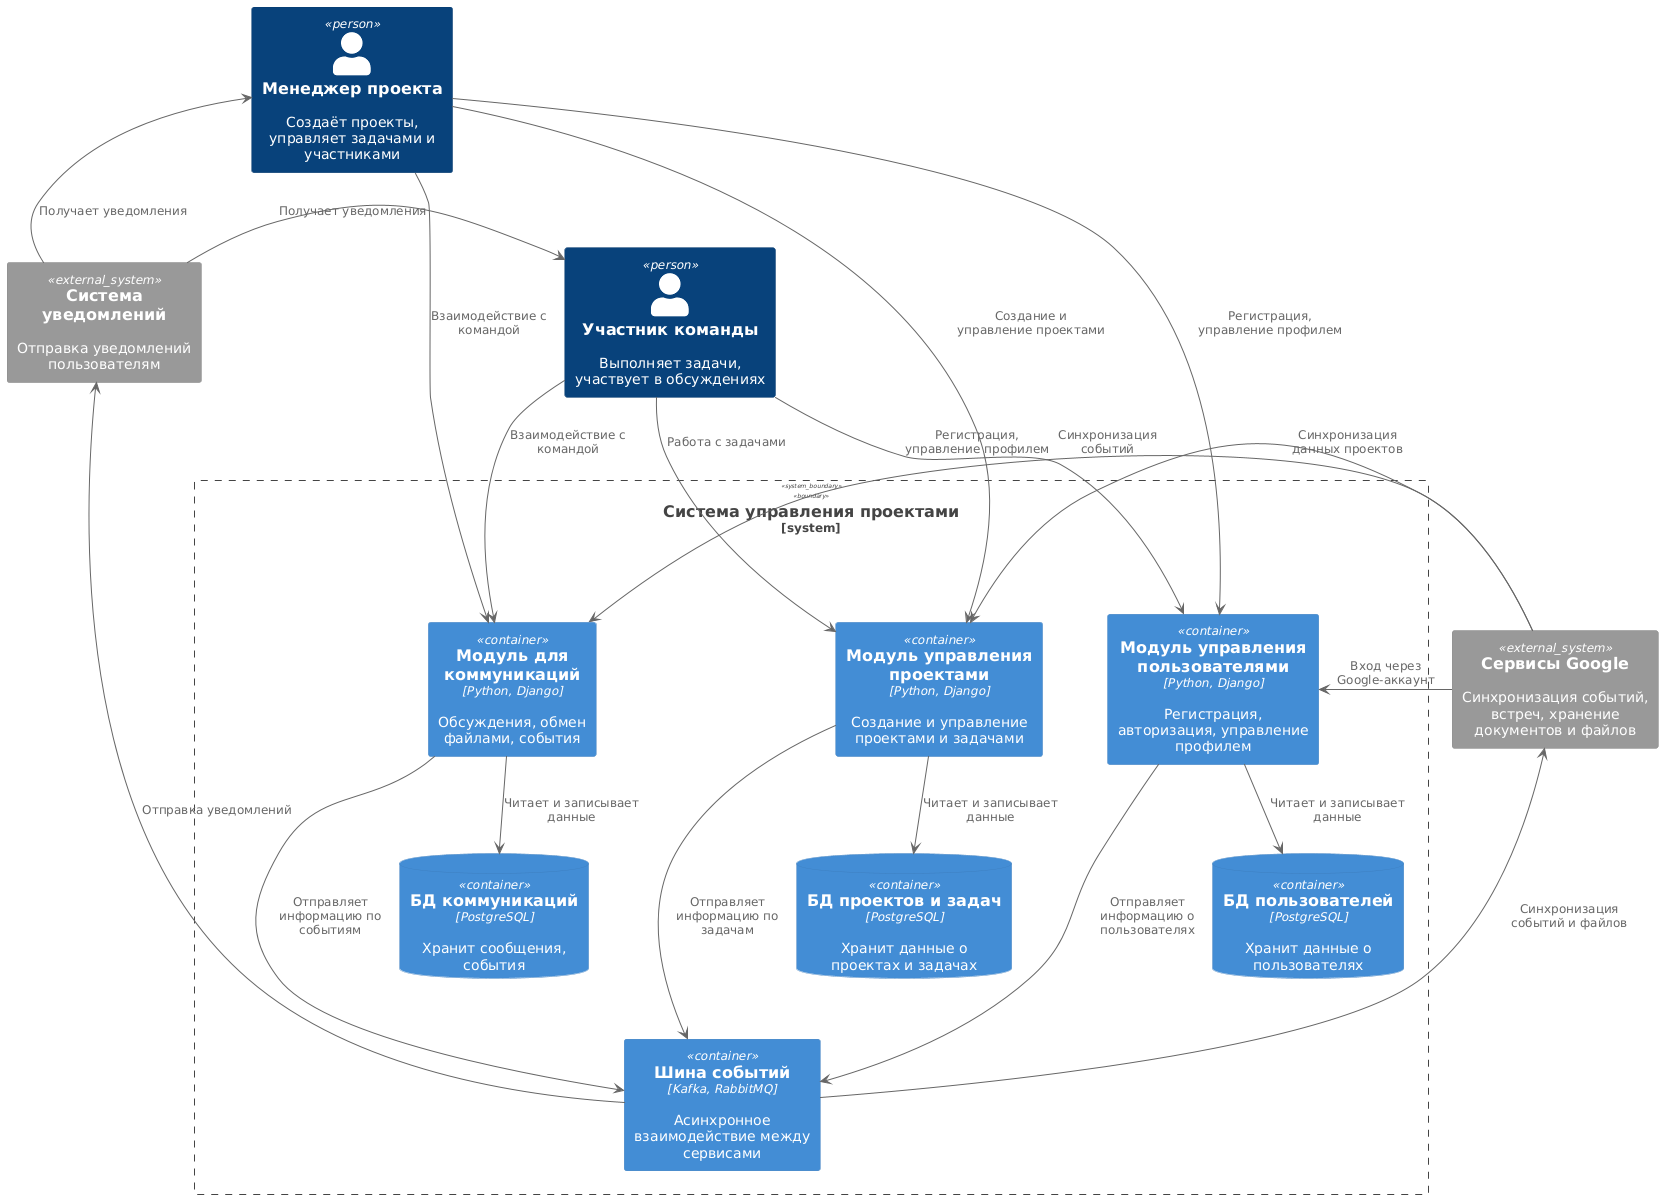

The diagram above was rendered by PlantUML. Its source (embedded in the PNG):
@startuml
!include <C4/C4_Container>

Person(manager, "Менеджер проекта", "Создаёт проекты, управляет задачами и участниками")
Person(team_member, "Участник команды", "Выполняет задачи, участвует в обсуждениях")

System_Ext(notifications, "Система уведомлений", "Отправка уведомлений пользователям")
System_Ext(google, "Сервисы Google", "Синхронизация событий, встреч, хранение документов и файлов")

System_Boundary(system, "Система управления проектами") {
    Container(project_module, "Модуль управления проектами", "Python, Django", "Создание и управление проектами и задачами")
    Container(user_module, "Модуль управления пользователями", "Python, Django", "Регистрация, авторизация, управление профилем")
    Container(communication_module, "Модуль для коммуникаций", "Python, Django", "Обсуждения, обмен файлами, события")
    ContainerDb(user_db, "БД пользователей", "PostgreSQL", "Хранит данные о пользователях")
    ContainerDb(task_db, "БД проектов и задач", "PostgreSQL", "Хранит данные о проектах и задачах")
    ContainerDb(comm_db, "БД коммуникаций", "PostgreSQL", "Хранит сообщения, события")
    Container(event_bus, "Шина событий", "Kafka, RabbitMQ", "Асинхронное взаимодействие между сервисами")

    manager -> user_module : "Регистрация, управление профилем"
    team_member -> user_module : "Регистрация, управление профилем"
    manager -> project_module : "Создание и управление проектами"
    team_member -> project_module : "Работа с задачами"
    manager -> communication_module : "Взаимодействие с командой"
    team_member -> communication_module : "Взаимодействие с командой"

    project_module -> task_db : "Читает и записывает данные"
    user_module -> user_db : "Читает и записывает данные"
    communication_module -> comm_db : "Читает и записывает данные"

    project_module -> event_bus : "Отправляет информацию по задачам"
    communication_module -> event_bus : "Отправляет информацию по событиям"
    user_module -> event_bus : "Отправляет информацию о пользователях"

    event_bus -> notifications : "Отправка уведомлений"
    event_bus -> google : "Синхронизация событий и файлов"

    google -> project_module : "Синхронизация данных проектов"
    google -> communication_module : "Синхронизация событий"
    google -> user_module : "Вход через Google-аккаунт"

    notifications -> manager : "Получает уведомления"
    notifications -> team_member : "Получает уведомления"

    user_module -[hidden]-> user_db
    project_module-[hidden]-> task_db
    communication_module -[hidden]-> comm_db
     manager -[hidden]-> notifications
    manager -[hidden]-> system
    team_member -[hidden]-> system
    notifications -[hidden]-> system
    task_db -[hidden]-> event_bus
    user_db -[hidden]-> event_bus
    comm_db -[hidden]-> event_bus
}
@enduml